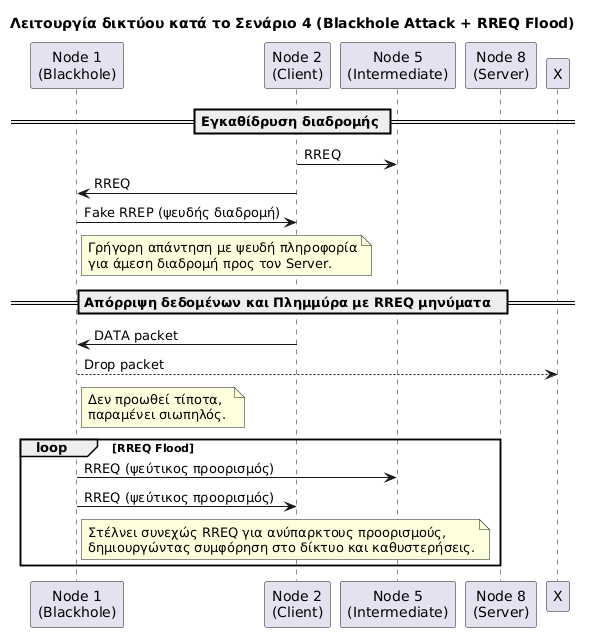

The diagram above was rendered by PlantUML. Its source (embedded in the PNG):
@startuml
title Λειτουργία δικτύου κατά το Σενάριο 4 (Blackhole Attack + RREQ Flood)

participant "Node 1\n(Blackhole)" as Node1
participant "Node 2\n(Client)" as Client
participant "Node 5\n(Intermediate)" as Node5
participant "Node 8\n(Server)" as Server



== Εγκαθίδρυση διαδρομής ==

Client -> Node5 : RREQ
Client -> Node1 : RREQ
Node1 -> Client : Fake RREP (ψευδής διαδρομή)

note right of Node1
Γρήγορη απάντηση με ψευδή πληροφορία
για άμεση διαδρομή προς τον Server.
end note



== Απόρριψη δεδομένων και Πλημμύρα με RREQ μηνύματα  ==

Client -> Node1 : DATA packet
Node1 --> X : Drop packet

note right of Node1
Δεν προωθεί τίποτα,  
παραμένει σιωπηλός.
end note


loop RREQ Flood
Node1 -> Node5 : RREQ (ψεύτικος προορισμός)
Node1 -> Client : RREQ (ψεύτικος προορισμός)

note right of Node1
Στέλνει συνεχώς RREQ για ανύπαρκτους προορισμούς,
δημιουργώντας συμφόρηση στο δίκτυο και καθυστερήσεις.
end note
end loop
@enduml